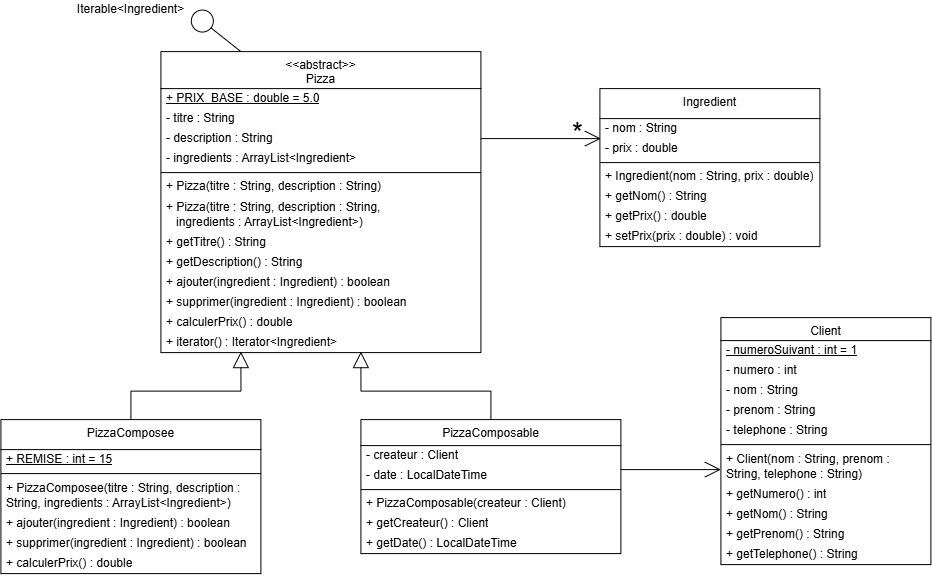

The diagram above was exported from draw.io. Its source (the exported page's mxGraphModel, read from the mxfile embedded in the PNG):
<mxGraphModel dx="981" dy="502" grid="1" gridSize="10" guides="1" tooltips="1" connect="1" arrows="1" fold="1" page="1" pageScale="1" pageWidth="1169" pageHeight="827" math="0" shadow="0">
  <root>
    <mxCell id="0" />
    <mxCell id="1" parent="0" />
    <mxCell id="HWl6M1P9la2V7zK5RiZe-1" parent="1" style="swimlane;fontStyle=0;align=center;verticalAlign=top;childLayout=stackLayout;horizontal=1;startSize=30;horizontalStack=0;resizeParent=1;resizeParentMax=0;resizeLast=0;collapsible=0;marginBottom=0;html=1;" value="Ingredient" vertex="1">
      <mxGeometry height="158" width="220" x="639" y="109" as="geometry" />
    </mxCell>
    <mxCell id="HWl6M1P9la2V7zK5RiZe-3" parent="HWl6M1P9la2V7zK5RiZe-1" style="text;html=1;strokeColor=none;fillColor=none;align=left;verticalAlign=middle;spacingLeft=4;spacingRight=4;overflow=hidden;rotatable=0;points=[[0,0.5],[1,0.5]];portConstraint=eastwest;" value="- nom : String" vertex="1">
      <mxGeometry height="20" width="220" y="30" as="geometry" />
    </mxCell>
    <mxCell id="HWl6M1P9la2V7zK5RiZe-9" parent="HWl6M1P9la2V7zK5RiZe-1" style="text;html=1;strokeColor=none;fillColor=none;align=left;verticalAlign=middle;spacingLeft=4;spacingRight=4;overflow=hidden;rotatable=0;points=[[0,0.5],[1,0.5]];portConstraint=eastwest;" value="- prix : double" vertex="1">
      <mxGeometry height="20" width="220" y="50" as="geometry" />
    </mxCell>
    <mxCell id="HWl6M1P9la2V7zK5RiZe-6" parent="HWl6M1P9la2V7zK5RiZe-1" style="line;strokeWidth=1;fillColor=none;align=left;verticalAlign=middle;spacingTop=-1;spacingLeft=3;spacingRight=3;rotatable=0;labelPosition=right;points=[];portConstraint=eastwest;" value="" vertex="1">
      <mxGeometry height="8" width="220" y="70" as="geometry" />
    </mxCell>
    <mxCell id="HWl6M1P9la2V7zK5RiZe-7" parent="HWl6M1P9la2V7zK5RiZe-1" style="text;html=1;strokeColor=none;fillColor=none;align=left;verticalAlign=middle;spacingLeft=4;spacingRight=4;overflow=hidden;rotatable=0;points=[[0,0.5],[1,0.5]];portConstraint=eastwest;" value="+ Ingredient(nom : String, prix : double)" vertex="1">
      <mxGeometry height="20" width="220" y="78" as="geometry" />
    </mxCell>
    <mxCell id="HWl6M1P9la2V7zK5RiZe-8" parent="HWl6M1P9la2V7zK5RiZe-1" style="text;html=1;strokeColor=none;fillColor=none;align=left;verticalAlign=middle;spacingLeft=4;spacingRight=4;overflow=hidden;rotatable=0;points=[[0,0.5],[1,0.5]];portConstraint=eastwest;" value="+ getNom() : String" vertex="1">
      <mxGeometry height="20" width="220" y="98" as="geometry" />
    </mxCell>
    <mxCell id="HWl6M1P9la2V7zK5RiZe-10" parent="HWl6M1P9la2V7zK5RiZe-1" style="text;html=1;strokeColor=none;fillColor=none;align=left;verticalAlign=middle;spacingLeft=4;spacingRight=4;overflow=hidden;rotatable=0;points=[[0,0.5],[1,0.5]];portConstraint=eastwest;" value="+ getPrix() : double" vertex="1">
      <mxGeometry height="20" width="220" y="118" as="geometry" />
    </mxCell>
    <mxCell id="6Lc14pkoOduclUffH0QY-1" parent="HWl6M1P9la2V7zK5RiZe-1" style="text;html=1;strokeColor=none;fillColor=none;align=left;verticalAlign=middle;spacingLeft=4;spacingRight=4;overflow=hidden;rotatable=0;points=[[0,0.5],[1,0.5]];portConstraint=eastwest;" value="+ setPrix(prix : double) : void" vertex="1">
      <mxGeometry height="20" width="220" y="138" as="geometry" />
    </mxCell>
    <mxCell id="6Lc14pkoOduclUffH0QY-9" edge="1" parent="1" source="HWl6M1P9la2V7zK5RiZe-11" style="rounded=0;orthogonalLoop=1;jettySize=auto;html=1;exitX=0.25;exitY=0;exitDx=0;exitDy=0;entryX=1.017;entryY=0.7;entryDx=0;entryDy=0;entryPerimeter=0;endArrow=circle;endFill=0;endSize=10;" target="HWl6M1P9la2V7zK5RiZe-27">
      <mxGeometry relative="1" as="geometry" />
    </mxCell>
    <mxCell id="HWl6M1P9la2V7zK5RiZe-11" parent="1" style="swimlane;fontStyle=0;align=center;verticalAlign=top;childLayout=stackLayout;horizontal=1;startSize=37;horizontalStack=0;resizeParent=1;resizeParentMax=0;resizeLast=0;collapsible=0;marginBottom=0;html=1;" value="&amp;lt;&amp;lt;abstract&amp;gt;&amp;gt;&lt;br&gt;Pizza" vertex="1">
      <mxGeometry height="301" width="320" x="200" y="72" as="geometry" />
    </mxCell>
    <mxCell id="HWl6M1P9la2V7zK5RiZe-12" parent="HWl6M1P9la2V7zK5RiZe-11" style="text;html=1;strokeColor=none;fillColor=none;align=left;verticalAlign=middle;spacingLeft=4;spacingRight=4;overflow=hidden;rotatable=0;points=[[0,0.5],[1,0.5]];portConstraint=eastwest;fontStyle=4" value="+ PRIX_BASE : double = 5.0" vertex="1">
      <mxGeometry height="20" width="320" y="37" as="geometry" />
    </mxCell>
    <mxCell id="HWl6M1P9la2V7zK5RiZe-19" parent="HWl6M1P9la2V7zK5RiZe-11" style="text;html=1;strokeColor=none;fillColor=none;align=left;verticalAlign=middle;spacingLeft=4;spacingRight=4;overflow=hidden;rotatable=0;points=[[0,0.5],[1,0.5]];portConstraint=eastwest;" value="- titre : String" vertex="1">
      <mxGeometry height="20" width="320" y="57" as="geometry" />
    </mxCell>
    <mxCell id="HWl6M1P9la2V7zK5RiZe-20" parent="HWl6M1P9la2V7zK5RiZe-11" style="text;html=1;strokeColor=none;fillColor=none;align=left;verticalAlign=middle;spacingLeft=4;spacingRight=4;overflow=hidden;rotatable=0;points=[[0,0.5],[1,0.5]];portConstraint=eastwest;" value="- description : String" vertex="1">
      <mxGeometry height="20" width="320" y="77" as="geometry" />
    </mxCell>
    <mxCell id="HWl6M1P9la2V7zK5RiZe-13" parent="HWl6M1P9la2V7zK5RiZe-11" style="text;html=1;strokeColor=none;fillColor=none;align=left;verticalAlign=middle;spacingLeft=4;spacingRight=4;overflow=hidden;rotatable=0;points=[[0,0.5],[1,0.5]];portConstraint=eastwest;" value="- ingredients : ArrayList&amp;lt;Ingredient&amp;gt;" vertex="1">
      <mxGeometry height="20" width="320" y="97" as="geometry" />
    </mxCell>
    <mxCell id="HWl6M1P9la2V7zK5RiZe-16" parent="HWl6M1P9la2V7zK5RiZe-11" style="line;strokeWidth=1;fillColor=none;align=left;verticalAlign=middle;spacingTop=-1;spacingLeft=3;spacingRight=3;rotatable=0;labelPosition=right;points=[];portConstraint=eastwest;" value="" vertex="1">
      <mxGeometry height="8" width="320" y="117" as="geometry" />
    </mxCell>
    <mxCell id="HWl6M1P9la2V7zK5RiZe-17" parent="HWl6M1P9la2V7zK5RiZe-11" style="text;html=1;strokeColor=none;fillColor=none;align=left;verticalAlign=middle;spacingLeft=4;spacingRight=4;overflow=hidden;rotatable=0;points=[[0,0.5],[1,0.5]];portConstraint=eastwest;" value="+ Pizza(titre : String, description : String)" vertex="1">
      <mxGeometry height="20" width="320" y="125" as="geometry" />
    </mxCell>
    <mxCell id="HWl6M1P9la2V7zK5RiZe-21" parent="HWl6M1P9la2V7zK5RiZe-11" style="text;html=1;strokeColor=none;fillColor=none;align=left;verticalAlign=middle;spacingLeft=4;spacingRight=4;overflow=hidden;rotatable=0;points=[[0,0.5],[1,0.5]];portConstraint=eastwest;" value="+ Pizza(titre : String, description : String, &lt;br&gt;&amp;nbsp; &amp;nbsp;ingredients : ArrayList&amp;lt;Ingredient&amp;gt;)" vertex="1">
      <mxGeometry height="36" width="320" y="145" as="geometry" />
    </mxCell>
    <mxCell id="HWl6M1P9la2V7zK5RiZe-22" parent="HWl6M1P9la2V7zK5RiZe-11" style="text;html=1;strokeColor=none;fillColor=none;align=left;verticalAlign=middle;spacingLeft=4;spacingRight=4;overflow=hidden;rotatable=0;points=[[0,0.5],[1,0.5]];portConstraint=eastwest;" value="+ getTitre() : String" vertex="1">
      <mxGeometry height="20" width="320" y="181" as="geometry" />
    </mxCell>
    <mxCell id="6Lc14pkoOduclUffH0QY-11" parent="HWl6M1P9la2V7zK5RiZe-11" style="text;html=1;strokeColor=none;fillColor=none;align=left;verticalAlign=middle;spacingLeft=4;spacingRight=4;overflow=hidden;rotatable=0;points=[[0,0.5],[1,0.5]];portConstraint=eastwest;" value="+ getDescription() : String" vertex="1">
      <mxGeometry height="20" width="320" y="201" as="geometry" />
    </mxCell>
    <mxCell id="HWl6M1P9la2V7zK5RiZe-23" parent="HWl6M1P9la2V7zK5RiZe-11" style="text;html=1;strokeColor=none;fillColor=none;align=left;verticalAlign=middle;spacingLeft=4;spacingRight=4;overflow=hidden;rotatable=0;points=[[0,0.5],[1,0.5]];portConstraint=eastwest;" value="+ ajouter(ingredient : Ingredient) : boolean" vertex="1">
      <mxGeometry height="20" width="320" y="221" as="geometry" />
    </mxCell>
    <mxCell id="HWl6M1P9la2V7zK5RiZe-24" parent="HWl6M1P9la2V7zK5RiZe-11" style="text;html=1;strokeColor=none;fillColor=none;align=left;verticalAlign=middle;spacingLeft=4;spacingRight=4;overflow=hidden;rotatable=0;points=[[0,0.5],[1,0.5]];portConstraint=eastwest;" value="+ supprimer(ingredient : Ingredient) : boolean" vertex="1">
      <mxGeometry height="20" width="320" y="241" as="geometry" />
    </mxCell>
    <mxCell id="HWl6M1P9la2V7zK5RiZe-25" parent="HWl6M1P9la2V7zK5RiZe-11" style="text;html=1;strokeColor=none;fillColor=none;align=left;verticalAlign=middle;spacingLeft=4;spacingRight=4;overflow=hidden;rotatable=0;points=[[0,0.5],[1,0.5]];portConstraint=eastwest;" value="+ calculerPrix() : double" vertex="1">
      <mxGeometry height="20" width="320" y="261" as="geometry" />
    </mxCell>
    <mxCell id="HWl6M1P9la2V7zK5RiZe-26" parent="HWl6M1P9la2V7zK5RiZe-11" style="text;html=1;strokeColor=none;fillColor=none;align=left;verticalAlign=middle;spacingLeft=4;spacingRight=4;overflow=hidden;rotatable=0;points=[[0,0.5],[1,0.5]];portConstraint=eastwest;" value="+ iterator() : Iterator&amp;lt;Ingredient&amp;gt;" vertex="1">
      <mxGeometry height="20" width="320" y="281" as="geometry" />
    </mxCell>
    <mxCell id="HWl6M1P9la2V7zK5RiZe-27" parent="1" style="text;html=1;align=center;verticalAlign=middle;resizable=0;points=[];autosize=1;strokeColor=none;fillColor=none;" value="Iterable&amp;lt;Ingredient&amp;gt;" vertex="1">
      <mxGeometry height="20" width="120" x="110" y="20" as="geometry" />
    </mxCell>
    <mxCell id="6Lc14pkoOduclUffH0QY-5" edge="1" parent="1" source="HWl6M1P9la2V7zK5RiZe-28" style="edgeStyle=orthogonalEdgeStyle;rounded=0;orthogonalLoop=1;jettySize=auto;html=1;exitX=0.5;exitY=0;exitDx=0;exitDy=0;endArrow=block;endFill=0;endSize=14;">
      <mxGeometry relative="1" as="geometry">
        <mxPoint x="280" y="372" as="targetPoint" />
      </mxGeometry>
    </mxCell>
    <mxCell id="HWl6M1P9la2V7zK5RiZe-28" parent="1" style="swimlane;fontStyle=0;align=center;verticalAlign=top;childLayout=stackLayout;horizontal=1;startSize=30;horizontalStack=0;resizeParent=1;resizeParentMax=0;resizeLast=0;collapsible=0;marginBottom=0;html=1;" value="PizzaComposee" vertex="1">
      <mxGeometry height="154" width="260" x="40" y="440" as="geometry" />
    </mxCell>
    <mxCell id="HWl6M1P9la2V7zK5RiZe-29" parent="HWl6M1P9la2V7zK5RiZe-28" style="text;html=1;strokeColor=none;fillColor=none;align=left;verticalAlign=middle;spacingLeft=4;spacingRight=4;overflow=hidden;rotatable=0;points=[[0,0.5],[1,0.5]];portConstraint=eastwest;" value="&lt;u&gt;+ REMISE : int = 15&lt;/u&gt;" vertex="1">
      <mxGeometry height="20" width="260" y="30" as="geometry" />
    </mxCell>
    <mxCell id="HWl6M1P9la2V7zK5RiZe-33" parent="HWl6M1P9la2V7zK5RiZe-28" style="line;strokeWidth=1;fillColor=none;align=left;verticalAlign=middle;spacingTop=-1;spacingLeft=3;spacingRight=3;rotatable=0;labelPosition=right;points=[];portConstraint=eastwest;" value="" vertex="1">
      <mxGeometry height="8" width="260" y="50" as="geometry" />
    </mxCell>
    <mxCell id="HWl6M1P9la2V7zK5RiZe-34" parent="HWl6M1P9la2V7zK5RiZe-28" style="text;html=1;strokeColor=none;fillColor=none;align=left;verticalAlign=middle;spacingLeft=4;spacingRight=4;overflow=hidden;rotatable=0;points=[[0,0.5],[1,0.5]];portConstraint=eastwest;" value="+ PizzaComposee(titre : String, description : &lt;br&gt;String,&amp;nbsp;ingredients : ArrayList&amp;lt;Ingredient&amp;gt;)&lt;br&gt;" vertex="1">
      <mxGeometry height="36" width="260" y="58" as="geometry" />
    </mxCell>
    <mxCell id="HWl6M1P9la2V7zK5RiZe-44" parent="HWl6M1P9la2V7zK5RiZe-28" style="text;html=1;strokeColor=none;fillColor=none;align=left;verticalAlign=middle;spacingLeft=4;spacingRight=4;overflow=hidden;rotatable=0;points=[[0,0.5],[1,0.5]];portConstraint=eastwest;" value="+ ajouter(ingredient : Ingredient) : boolean" vertex="1">
      <mxGeometry height="20" width="260" y="94" as="geometry" />
    </mxCell>
    <mxCell id="HWl6M1P9la2V7zK5RiZe-45" parent="HWl6M1P9la2V7zK5RiZe-28" style="text;html=1;strokeColor=none;fillColor=none;align=left;verticalAlign=middle;spacingLeft=4;spacingRight=4;overflow=hidden;rotatable=0;points=[[0,0.5],[1,0.5]];portConstraint=eastwest;" value="+ supprimer(ingredient : Ingredient) : boolean" vertex="1">
      <mxGeometry height="20" width="260" y="114" as="geometry" />
    </mxCell>
    <mxCell id="HWl6M1P9la2V7zK5RiZe-46" parent="HWl6M1P9la2V7zK5RiZe-28" style="text;html=1;strokeColor=none;fillColor=none;align=left;verticalAlign=middle;spacingLeft=4;spacingRight=4;overflow=hidden;rotatable=0;points=[[0,0.5],[1,0.5]];portConstraint=eastwest;" value="+ calculerPrix() : double" vertex="1">
      <mxGeometry height="20" width="260" y="134" as="geometry" />
    </mxCell>
    <mxCell id="HWl6M1P9la2V7zK5RiZe-49" parent="1" style="swimlane;fontStyle=0;align=center;verticalAlign=top;childLayout=stackLayout;horizontal=1;startSize=23;horizontalStack=0;resizeParent=1;resizeParentMax=0;resizeLast=0;collapsible=0;marginBottom=0;html=1;" value="Client" vertex="1">
      <mxGeometry height="247" width="210" x="760" y="338" as="geometry" />
    </mxCell>
    <mxCell id="pSi5MofIrJ40kyp5Ursa-1" parent="HWl6M1P9la2V7zK5RiZe-49" style="text;html=1;strokeColor=none;fillColor=none;align=left;verticalAlign=middle;spacingLeft=4;spacingRight=4;overflow=hidden;rotatable=0;points=[[0,0.5],[1,0.5]];portConstraint=eastwest;fontStyle=4" value="- numeroSuivant : int = 1" vertex="1">
      <mxGeometry height="20" width="210" y="23" as="geometry" />
    </mxCell>
    <mxCell id="HWl6M1P9la2V7zK5RiZe-50" parent="HWl6M1P9la2V7zK5RiZe-49" style="text;html=1;strokeColor=none;fillColor=none;align=left;verticalAlign=middle;spacingLeft=4;spacingRight=4;overflow=hidden;rotatable=0;points=[[0,0.5],[1,0.5]];portConstraint=eastwest;" value="- numero : int" vertex="1">
      <mxGeometry height="20" width="210" y="43" as="geometry" />
    </mxCell>
    <mxCell id="HWl6M1P9la2V7zK5RiZe-51" parent="HWl6M1P9la2V7zK5RiZe-49" style="text;html=1;strokeColor=none;fillColor=none;align=left;verticalAlign=middle;spacingLeft=4;spacingRight=4;overflow=hidden;rotatable=0;points=[[0,0.5],[1,0.5]];portConstraint=eastwest;" value="- nom : String" vertex="1">
      <mxGeometry height="20" width="210" y="63" as="geometry" />
    </mxCell>
    <mxCell id="HWl6M1P9la2V7zK5RiZe-57" parent="HWl6M1P9la2V7zK5RiZe-49" style="text;html=1;strokeColor=none;fillColor=none;align=left;verticalAlign=middle;spacingLeft=4;spacingRight=4;overflow=hidden;rotatable=0;points=[[0,0.5],[1,0.5]];portConstraint=eastwest;" value="- prenom : String" vertex="1">
      <mxGeometry height="20" width="210" y="83" as="geometry" />
    </mxCell>
    <mxCell id="HWl6M1P9la2V7zK5RiZe-58" parent="HWl6M1P9la2V7zK5RiZe-49" style="text;html=1;strokeColor=none;fillColor=none;align=left;verticalAlign=middle;spacingLeft=4;spacingRight=4;overflow=hidden;rotatable=0;points=[[0,0.5],[1,0.5]];portConstraint=eastwest;" value="- telephone : String" vertex="1">
      <mxGeometry height="20" width="210" y="103" as="geometry" />
    </mxCell>
    <mxCell id="HWl6M1P9la2V7zK5RiZe-54" parent="HWl6M1P9la2V7zK5RiZe-49" style="line;strokeWidth=1;fillColor=none;align=left;verticalAlign=middle;spacingTop=-1;spacingLeft=3;spacingRight=3;rotatable=0;labelPosition=right;points=[];portConstraint=eastwest;" value="" vertex="1">
      <mxGeometry height="8" width="210" y="123" as="geometry" />
    </mxCell>
    <mxCell id="HWl6M1P9la2V7zK5RiZe-56" parent="HWl6M1P9la2V7zK5RiZe-49" style="text;html=1;strokeColor=none;fillColor=none;align=left;verticalAlign=middle;spacingLeft=4;spacingRight=4;overflow=hidden;rotatable=0;points=[[0,0.5],[1,0.5]];portConstraint=eastwest;" value="+ Client(nom : String, prenom : &lt;br&gt;String, telephone : String)" vertex="1">
      <mxGeometry height="36" width="210" y="131" as="geometry" />
    </mxCell>
    <mxCell id="HWl6M1P9la2V7zK5RiZe-18" parent="HWl6M1P9la2V7zK5RiZe-49" style="text;html=1;strokeColor=none;fillColor=none;align=left;verticalAlign=middle;spacingLeft=4;spacingRight=4;overflow=hidden;rotatable=0;points=[[0,0.5],[1,0.5]];portConstraint=eastwest;" value="+ getNumero() : int" vertex="1">
      <mxGeometry height="20" width="210" y="167" as="geometry" />
    </mxCell>
    <mxCell id="6Lc14pkoOduclUffH0QY-2" parent="HWl6M1P9la2V7zK5RiZe-49" style="text;html=1;strokeColor=none;fillColor=none;align=left;verticalAlign=middle;spacingLeft=4;spacingRight=4;overflow=hidden;rotatable=0;points=[[0,0.5],[1,0.5]];portConstraint=eastwest;" value="+ getNom() : String" vertex="1">
      <mxGeometry height="20" width="210" y="187" as="geometry" />
    </mxCell>
    <mxCell id="6Lc14pkoOduclUffH0QY-3" parent="HWl6M1P9la2V7zK5RiZe-49" style="text;html=1;strokeColor=none;fillColor=none;align=left;verticalAlign=middle;spacingLeft=4;spacingRight=4;overflow=hidden;rotatable=0;points=[[0,0.5],[1,0.5]];portConstraint=eastwest;" value="+ getPrenom() : String" vertex="1">
      <mxGeometry height="20" width="210" y="207" as="geometry" />
    </mxCell>
    <mxCell id="6Lc14pkoOduclUffH0QY-4" parent="HWl6M1P9la2V7zK5RiZe-49" style="text;html=1;strokeColor=none;fillColor=none;align=left;verticalAlign=middle;spacingLeft=4;spacingRight=4;overflow=hidden;rotatable=0;points=[[0,0.5],[1,0.5]];portConstraint=eastwest;" value="+ getTelephone() : String" vertex="1">
      <mxGeometry height="20" width="210" y="227" as="geometry" />
    </mxCell>
    <mxCell id="6Lc14pkoOduclUffH0QY-6" edge="1" parent="1" source="HWl6M1P9la2V7zK5RiZe-36" style="edgeStyle=orthogonalEdgeStyle;rounded=0;orthogonalLoop=1;jettySize=auto;html=1;exitX=0.5;exitY=0;exitDx=0;exitDy=0;endArrow=block;endFill=0;endSize=14;">
      <mxGeometry relative="1" as="geometry">
        <mxPoint x="400" y="372" as="targetPoint" />
      </mxGeometry>
    </mxCell>
    <mxCell id="HWl6M1P9la2V7zK5RiZe-36" parent="1" style="swimlane;fontStyle=0;align=center;verticalAlign=top;childLayout=stackLayout;horizontal=1;startSize=26;horizontalStack=0;resizeParent=1;resizeParentMax=0;resizeLast=0;collapsible=0;marginBottom=0;html=1;" value="PizzaComposable" vertex="1">
      <mxGeometry height="134" width="260" x="400" y="440" as="geometry" />
    </mxCell>
    <mxCell id="HWl6M1P9la2V7zK5RiZe-37" parent="HWl6M1P9la2V7zK5RiZe-36" style="text;html=1;strokeColor=none;fillColor=none;align=left;verticalAlign=middle;spacingLeft=4;spacingRight=4;overflow=hidden;rotatable=0;points=[[0,0.5],[1,0.5]];portConstraint=eastwest;" value="- createur : Client" vertex="1">
      <mxGeometry height="20" width="260" y="26" as="geometry" />
    </mxCell>
    <mxCell id="HWl6M1P9la2V7zK5RiZe-38" parent="HWl6M1P9la2V7zK5RiZe-36" style="text;html=1;strokeColor=none;fillColor=none;align=left;verticalAlign=middle;spacingLeft=4;spacingRight=4;overflow=hidden;rotatable=0;points=[[0,0.5],[1,0.5]];portConstraint=eastwest;" value="- date : LocalDateTime" vertex="1">
      <mxGeometry height="20" width="260" y="46" as="geometry" />
    </mxCell>
    <mxCell id="HWl6M1P9la2V7zK5RiZe-41" parent="HWl6M1P9la2V7zK5RiZe-36" style="line;strokeWidth=1;fillColor=none;align=left;verticalAlign=middle;spacingTop=-1;spacingLeft=3;spacingRight=3;rotatable=0;labelPosition=right;points=[];portConstraint=eastwest;" value="" vertex="1">
      <mxGeometry height="8" width="260" y="66" as="geometry" />
    </mxCell>
    <mxCell id="HWl6M1P9la2V7zK5RiZe-47" parent="HWl6M1P9la2V7zK5RiZe-36" style="text;html=1;strokeColor=none;fillColor=none;align=left;verticalAlign=middle;spacingLeft=4;spacingRight=4;overflow=hidden;rotatable=0;points=[[0,0.5],[1,0.5]];portConstraint=eastwest;" value="+ PizzaComposable(createur : Client)" vertex="1">
      <mxGeometry height="20" width="260" y="74" as="geometry" />
    </mxCell>
    <mxCell id="HWl6M1P9la2V7zK5RiZe-42" parent="HWl6M1P9la2V7zK5RiZe-36" style="text;html=1;strokeColor=none;fillColor=none;align=left;verticalAlign=middle;spacingLeft=4;spacingRight=4;overflow=hidden;rotatable=0;points=[[0,0.5],[1,0.5]];portConstraint=eastwest;" value="+ getCreateur() : Client" vertex="1">
      <mxGeometry height="20" width="260" y="94" as="geometry" />
    </mxCell>
    <mxCell id="HWl6M1P9la2V7zK5RiZe-48" parent="HWl6M1P9la2V7zK5RiZe-36" style="text;html=1;strokeColor=none;fillColor=none;align=left;verticalAlign=middle;spacingLeft=4;spacingRight=4;overflow=hidden;rotatable=0;points=[[0,0.5],[1,0.5]];portConstraint=eastwest;" value="+ getDate() : LocalDateTime" vertex="1">
      <mxGeometry height="20" width="260" y="114" as="geometry" />
    </mxCell>
    <mxCell id="6Lc14pkoOduclUffH0QY-7" edge="1" parent="1" source="HWl6M1P9la2V7zK5RiZe-20" style="edgeStyle=orthogonalEdgeStyle;rounded=0;orthogonalLoop=1;jettySize=auto;html=1;exitX=1;exitY=0.5;exitDx=0;exitDy=0;endArrow=open;endFill=0;endSize=14;">
      <mxGeometry relative="1" as="geometry">
        <mxPoint x="640" y="159" as="targetPoint" />
      </mxGeometry>
    </mxCell>
    <mxCell id="6Lc14pkoOduclUffH0QY-8" edge="1" parent="1" style="edgeStyle=orthogonalEdgeStyle;rounded=0;orthogonalLoop=1;jettySize=auto;html=1;endArrow=open;endFill=0;endSize=14;">
      <mxGeometry relative="1" as="geometry">
        <mxPoint x="660" y="490" as="sourcePoint" />
        <mxPoint x="760" y="490" as="targetPoint" />
      </mxGeometry>
    </mxCell>
    <mxCell id="6Lc14pkoOduclUffH0QY-10" parent="1" style="text;html=1;align=center;verticalAlign=middle;resizable=0;points=[];autosize=1;strokeColor=none;fillColor=none;" value="&lt;font style=&quot;font-size: 28px;&quot;&gt;*&lt;/font&gt;" vertex="1">
      <mxGeometry height="20" width="30" x="602" y="143" as="geometry" />
    </mxCell>
  </root>
</mxGraphModel>